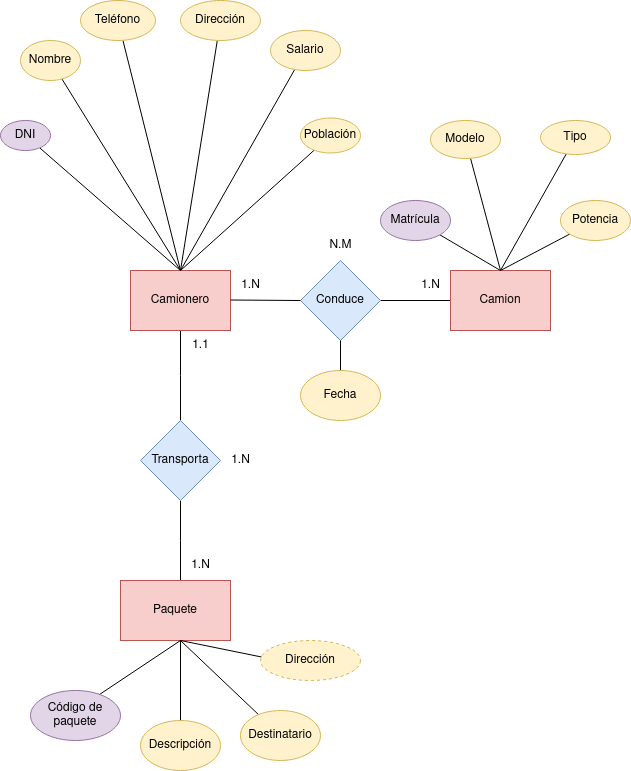

The diagram above was exported from draw.io. Its source (the exported page's mxGraphModel, read from the mxfile embedded in the PNG):
<mxGraphModel dx="1658" dy="908" grid="1" gridSize="10" guides="1" tooltips="1" connect="1" arrows="1" fold="1" page="1" pageScale="1" pageWidth="827" pageHeight="1169" math="0" shadow="0">
  <root>
    <mxCell id="0" />
    <mxCell id="1" parent="0" />
    <mxCell id="477z70IJDv5h19LHjHSA-6" style="edgeStyle=orthogonalEdgeStyle;rounded=0;orthogonalLoop=1;jettySize=auto;html=1;endArrow=none;endFill=0;" parent="1" source="477z70IJDv5h19LHjHSA-1" edge="1">
      <mxGeometry relative="1" as="geometry">
        <mxPoint x="200" y="480" as="targetPoint" />
      </mxGeometry>
    </mxCell>
    <mxCell id="477z70IJDv5h19LHjHSA-1" value="Camionero" style="rounded=0;whiteSpace=wrap;html=1;fillColor=#f8cecc;strokeColor=#b85450;" parent="1" vertex="1">
      <mxGeometry x="150" y="330" width="100" height="60" as="geometry" />
    </mxCell>
    <mxCell id="477z70IJDv5h19LHjHSA-4" style="edgeStyle=orthogonalEdgeStyle;rounded=0;orthogonalLoop=1;jettySize=auto;html=1;entryX=0;entryY=0.5;entryDx=0;entryDy=0;endArrow=none;endFill=0;" parent="1" source="477z70IJDv5h19LHjHSA-3" target="477z70IJDv5h19LHjHSA-5" edge="1">
      <mxGeometry relative="1" as="geometry">
        <mxPoint x="460" y="370" as="targetPoint" />
      </mxGeometry>
    </mxCell>
    <mxCell id="477z70IJDv5h19LHjHSA-3" value="Conduce" style="rhombus;whiteSpace=wrap;html=1;fillColor=#dae8fc;strokeColor=#6c8ebf;" parent="1" vertex="1">
      <mxGeometry x="320" y="320" width="80" height="80" as="geometry" />
    </mxCell>
    <mxCell id="477z70IJDv5h19LHjHSA-5" value="Camion" style="rounded=0;whiteSpace=wrap;html=1;fillColor=#f8cecc;strokeColor=#b85450;" parent="1" vertex="1">
      <mxGeometry x="470" y="330" width="100" height="60" as="geometry" />
    </mxCell>
    <mxCell id="477z70IJDv5h19LHjHSA-12" style="edgeStyle=orthogonalEdgeStyle;rounded=0;orthogonalLoop=1;jettySize=auto;html=1;endArrow=none;endFill=0;" parent="1" source="477z70IJDv5h19LHjHSA-11" edge="1">
      <mxGeometry relative="1" as="geometry">
        <mxPoint x="200" y="640" as="targetPoint" />
      </mxGeometry>
    </mxCell>
    <mxCell id="477z70IJDv5h19LHjHSA-11" value="Transporta" style="rhombus;whiteSpace=wrap;html=1;fillColor=#dae8fc;strokeColor=#6c8ebf;" parent="1" vertex="1">
      <mxGeometry x="160" y="480" width="80" height="80" as="geometry" />
    </mxCell>
    <mxCell id="477z70IJDv5h19LHjHSA-13" value="Paquete" style="rounded=0;whiteSpace=wrap;html=1;fillColor=#f8cecc;strokeColor=#b85450;" parent="1" vertex="1">
      <mxGeometry x="140" y="640" width="110" height="60" as="geometry" />
    </mxCell>
    <mxCell id="477z70IJDv5h19LHjHSA-16" value="" style="endArrow=none;html=1;rounded=0;endFill=0;" parent="1" target="477z70IJDv5h19LHjHSA-30" edge="1">
      <mxGeometry width="50" height="50" relative="1" as="geometry">
        <mxPoint x="200" y="330" as="sourcePoint" />
        <mxPoint x="280" y="160" as="targetPoint" />
      </mxGeometry>
    </mxCell>
    <mxCell id="477z70IJDv5h19LHjHSA-17" value="" style="endArrow=none;html=1;rounded=0;exitX=0.5;exitY=0;exitDx=0;exitDy=0;endFill=0;" parent="1" source="477z70IJDv5h19LHjHSA-1" target="477z70IJDv5h19LHjHSA-29" edge="1">
      <mxGeometry width="50" height="50" relative="1" as="geometry">
        <mxPoint x="140" y="300" as="sourcePoint" />
        <mxPoint x="200" y="120" as="targetPoint" />
      </mxGeometry>
    </mxCell>
    <mxCell id="477z70IJDv5h19LHjHSA-19" value="" style="endArrow=none;html=1;rounded=0;exitX=0.5;exitY=0;exitDx=0;exitDy=0;endFill=0;" parent="1" source="477z70IJDv5h19LHjHSA-1" target="477z70IJDv5h19LHjHSA-26" edge="1">
      <mxGeometry width="50" height="50" relative="1" as="geometry">
        <mxPoint x="70" y="280" as="sourcePoint" />
        <mxPoint x="80" y="200" as="targetPoint" />
      </mxGeometry>
    </mxCell>
    <mxCell id="477z70IJDv5h19LHjHSA-26" value="DNI" style="ellipse;whiteSpace=wrap;html=1;fillColor=#e1d5e7;strokeColor=#9673a6;" parent="1" vertex="1">
      <mxGeometry x="20" y="180" width="50" height="30" as="geometry" />
    </mxCell>
    <mxCell id="477z70IJDv5h19LHjHSA-28" value="" style="endArrow=none;html=1;rounded=0;exitX=0.5;exitY=0;exitDx=0;exitDy=0;endFill=0;" parent="1" source="477z70IJDv5h19LHjHSA-1" target="477z70IJDv5h19LHjHSA-27" edge="1">
      <mxGeometry width="50" height="50" relative="1" as="geometry">
        <mxPoint x="200" y="330" as="sourcePoint" />
        <mxPoint x="120" y="160" as="targetPoint" />
      </mxGeometry>
    </mxCell>
    <mxCell id="477z70IJDv5h19LHjHSA-27" value="Nombre" style="ellipse;whiteSpace=wrap;html=1;fillColor=#fff2cc;strokeColor=#d6b656;" parent="1" vertex="1">
      <mxGeometry x="40" y="100" width="60" height="40" as="geometry" />
    </mxCell>
    <mxCell id="477z70IJDv5h19LHjHSA-29" value="Teléfono" style="ellipse;whiteSpace=wrap;html=1;fillColor=#fff2cc;strokeColor=#d6b656;" parent="1" vertex="1">
      <mxGeometry x="100" y="60" width="75" height="40" as="geometry" />
    </mxCell>
    <mxCell id="477z70IJDv5h19LHjHSA-30" value="Dirección" style="ellipse;whiteSpace=wrap;html=1;fillColor=#fff2cc;strokeColor=#d6b656;" parent="1" vertex="1">
      <mxGeometry x="200" y="60" width="80" height="40" as="geometry" />
    </mxCell>
    <mxCell id="477z70IJDv5h19LHjHSA-32" value="" style="endArrow=none;html=1;rounded=0;endFill=0;" parent="1" target="477z70IJDv5h19LHjHSA-31" edge="1">
      <mxGeometry width="50" height="50" relative="1" as="geometry">
        <mxPoint x="200" y="330" as="sourcePoint" />
        <mxPoint x="320" y="200" as="targetPoint" />
      </mxGeometry>
    </mxCell>
    <mxCell id="477z70IJDv5h19LHjHSA-31" value="Salario" style="ellipse;whiteSpace=wrap;html=1;fillColor=#fff2cc;strokeColor=#d6b656;" parent="1" vertex="1">
      <mxGeometry x="290" y="90" width="70" height="40" as="geometry" />
    </mxCell>
    <mxCell id="477z70IJDv5h19LHjHSA-33" value="" style="endArrow=none;html=1;rounded=0;" parent="1" source="477z70IJDv5h19LHjHSA-34" edge="1">
      <mxGeometry width="50" height="50" relative="1" as="geometry">
        <mxPoint x="200" y="330" as="sourcePoint" />
        <mxPoint x="340" y="200" as="targetPoint" />
      </mxGeometry>
    </mxCell>
    <mxCell id="477z70IJDv5h19LHjHSA-35" value="" style="endArrow=none;html=1;rounded=0;" parent="1" target="477z70IJDv5h19LHjHSA-34" edge="1">
      <mxGeometry width="50" height="50" relative="1" as="geometry">
        <mxPoint x="200" y="330" as="sourcePoint" />
        <mxPoint x="340" y="200" as="targetPoint" />
      </mxGeometry>
    </mxCell>
    <mxCell id="477z70IJDv5h19LHjHSA-34" value="Población" style="ellipse;whiteSpace=wrap;html=1;fillColor=#fff2cc;strokeColor=#d6b656;" parent="1" vertex="1">
      <mxGeometry x="320" y="177.5" width="60" height="35" as="geometry" />
    </mxCell>
    <mxCell id="477z70IJDv5h19LHjHSA-36" style="edgeStyle=orthogonalEdgeStyle;rounded=0;orthogonalLoop=1;jettySize=auto;html=1;exitX=0.5;exitY=1;exitDx=0;exitDy=0;" parent="1" source="477z70IJDv5h19LHjHSA-34" target="477z70IJDv5h19LHjHSA-34" edge="1">
      <mxGeometry relative="1" as="geometry" />
    </mxCell>
    <mxCell id="477z70IJDv5h19LHjHSA-37" value="" style="endArrow=none;html=1;rounded=0;" parent="1" source="477z70IJDv5h19LHjHSA-47" edge="1">
      <mxGeometry width="50" height="50" relative="1" as="geometry">
        <mxPoint x="520" y="330" as="sourcePoint" />
        <mxPoint x="610" y="290" as="targetPoint" />
      </mxGeometry>
    </mxCell>
    <mxCell id="477z70IJDv5h19LHjHSA-38" value="" style="endArrow=none;html=1;rounded=0;" parent="1" source="477z70IJDv5h19LHjHSA-45" edge="1">
      <mxGeometry width="50" height="50" relative="1" as="geometry">
        <mxPoint x="520" y="330" as="sourcePoint" />
        <mxPoint x="600" y="200" as="targetPoint" />
      </mxGeometry>
    </mxCell>
    <mxCell id="477z70IJDv5h19LHjHSA-39" value="" style="endArrow=none;html=1;rounded=0;" parent="1" source="477z70IJDv5h19LHjHSA-43" edge="1">
      <mxGeometry width="50" height="50" relative="1" as="geometry">
        <mxPoint x="520" y="330" as="sourcePoint" />
        <mxPoint x="480" y="200" as="targetPoint" />
      </mxGeometry>
    </mxCell>
    <mxCell id="477z70IJDv5h19LHjHSA-40" value="" style="endArrow=none;html=1;rounded=0;exitX=0.5;exitY=0;exitDx=0;exitDy=0;" parent="1" source="477z70IJDv5h19LHjHSA-41" edge="1">
      <mxGeometry width="50" height="50" relative="1" as="geometry">
        <mxPoint x="410" y="280" as="sourcePoint" />
        <mxPoint x="440" y="280" as="targetPoint" />
      </mxGeometry>
    </mxCell>
    <mxCell id="477z70IJDv5h19LHjHSA-42" value="" style="endArrow=none;html=1;rounded=0;exitX=0.5;exitY=0;exitDx=0;exitDy=0;" parent="1" source="477z70IJDv5h19LHjHSA-5" target="477z70IJDv5h19LHjHSA-41" edge="1">
      <mxGeometry width="50" height="50" relative="1" as="geometry">
        <mxPoint x="520" y="330" as="sourcePoint" />
        <mxPoint x="440" y="280" as="targetPoint" />
      </mxGeometry>
    </mxCell>
    <mxCell id="477z70IJDv5h19LHjHSA-41" value="Matrícula" style="ellipse;whiteSpace=wrap;html=1;fillColor=#e1d5e7;strokeColor=#9673a6;" parent="1" vertex="1">
      <mxGeometry x="400" y="260" width="70" height="40" as="geometry" />
    </mxCell>
    <mxCell id="477z70IJDv5h19LHjHSA-44" value="" style="endArrow=none;html=1;rounded=0;" parent="1" target="477z70IJDv5h19LHjHSA-43" edge="1">
      <mxGeometry width="50" height="50" relative="1" as="geometry">
        <mxPoint x="520" y="330" as="sourcePoint" />
        <mxPoint x="480" y="200" as="targetPoint" />
      </mxGeometry>
    </mxCell>
    <mxCell id="477z70IJDv5h19LHjHSA-43" value="Modelo" style="ellipse;whiteSpace=wrap;html=1;fillColor=#fff2cc;strokeColor=#d6b656;" parent="1" vertex="1">
      <mxGeometry x="450" y="180" width="70" height="38" as="geometry" />
    </mxCell>
    <mxCell id="477z70IJDv5h19LHjHSA-46" value="" style="endArrow=none;html=1;rounded=0;" parent="1" target="477z70IJDv5h19LHjHSA-45" edge="1">
      <mxGeometry width="50" height="50" relative="1" as="geometry">
        <mxPoint x="520" y="330" as="sourcePoint" />
        <mxPoint x="600" y="200" as="targetPoint" />
      </mxGeometry>
    </mxCell>
    <mxCell id="477z70IJDv5h19LHjHSA-45" value="Tipo" style="ellipse;whiteSpace=wrap;html=1;fillColor=#fff2cc;strokeColor=#d6b656;" parent="1" vertex="1">
      <mxGeometry x="560" y="180" width="70" height="34" as="geometry" />
    </mxCell>
    <mxCell id="477z70IJDv5h19LHjHSA-48" value="" style="endArrow=none;html=1;rounded=0;" parent="1" target="477z70IJDv5h19LHjHSA-47" edge="1">
      <mxGeometry width="50" height="50" relative="1" as="geometry">
        <mxPoint x="520" y="330" as="sourcePoint" />
        <mxPoint x="610" y="290" as="targetPoint" />
      </mxGeometry>
    </mxCell>
    <mxCell id="477z70IJDv5h19LHjHSA-47" value="Potencia" style="ellipse;whiteSpace=wrap;html=1;fillColor=#fff2cc;strokeColor=#d6b656;" parent="1" vertex="1">
      <mxGeometry x="580" y="260" width="70" height="40" as="geometry" />
    </mxCell>
    <mxCell id="477z70IJDv5h19LHjHSA-49" value="" style="endArrow=none;html=1;rounded=0;" parent="1" source="477z70IJDv5h19LHjHSA-54" edge="1">
      <mxGeometry width="50" height="50" relative="1" as="geometry">
        <mxPoint x="80" y="760" as="sourcePoint" />
        <mxPoint x="200" y="700" as="targetPoint" />
      </mxGeometry>
    </mxCell>
    <mxCell id="477z70IJDv5h19LHjHSA-50" value="" style="endArrow=none;html=1;rounded=0;" parent="1" source="477z70IJDv5h19LHjHSA-52" edge="1">
      <mxGeometry width="50" height="50" relative="1" as="geometry">
        <mxPoint x="200" y="800" as="sourcePoint" />
        <mxPoint x="200" y="700" as="targetPoint" />
      </mxGeometry>
    </mxCell>
    <mxCell id="477z70IJDv5h19LHjHSA-51" value="" style="endArrow=none;html=1;rounded=0;" parent="1" edge="1">
      <mxGeometry width="50" height="50" relative="1" as="geometry">
        <mxPoint x="200" y="700" as="sourcePoint" />
        <mxPoint x="286.65511232923313" y="717.6547361330395" as="targetPoint" />
      </mxGeometry>
    </mxCell>
    <mxCell id="477z70IJDv5h19LHjHSA-52" value="Destinatario" style="ellipse;whiteSpace=wrap;html=1;fillColor=#fff2cc;strokeColor=#d6b656;" parent="1" vertex="1">
      <mxGeometry x="260" y="770" width="80" height="50" as="geometry" />
    </mxCell>
    <mxCell id="477z70IJDv5h19LHjHSA-54" value="Descripción" style="ellipse;whiteSpace=wrap;html=1;fillColor=#fff2cc;strokeColor=#d6b656;" parent="1" vertex="1">
      <mxGeometry x="160" y="780" width="80" height="50" as="geometry" />
    </mxCell>
    <mxCell id="477z70IJDv5h19LHjHSA-56" value="" style="endArrow=none;html=1;rounded=0;" parent="1" edge="1">
      <mxGeometry relative="1" as="geometry">
        <mxPoint x="250" y="359.5" as="sourcePoint" />
        <mxPoint x="320" y="360" as="targetPoint" />
      </mxGeometry>
    </mxCell>
    <mxCell id="477z70IJDv5h19LHjHSA-63" value="" style="endArrow=none;html=1;rounded=0;" parent="1" edge="1">
      <mxGeometry width="50" height="50" relative="1" as="geometry">
        <mxPoint x="110" y="760" as="sourcePoint" />
        <mxPoint x="200" y="700" as="targetPoint" />
      </mxGeometry>
    </mxCell>
    <mxCell id="477z70IJDv5h19LHjHSA-64" value="Código de paquete" style="ellipse;whiteSpace=wrap;html=1;fillColor=#e1d5e7;strokeColor=#9673a6;" parent="1" vertex="1">
      <mxGeometry x="50" y="750" width="90" height="50" as="geometry" />
    </mxCell>
    <mxCell id="477z70IJDv5h19LHjHSA-66" value="1.N" style="text;html=1;align=center;verticalAlign=middle;resizable=0;points=[];autosize=1;strokeColor=none;fillColor=none;" parent="1" vertex="1">
      <mxGeometry x="250" y="330" width="40" height="30" as="geometry" />
    </mxCell>
    <mxCell id="477z70IJDv5h19LHjHSA-67" value="1.N" style="text;html=1;align=center;verticalAlign=middle;resizable=0;points=[];autosize=1;strokeColor=none;fillColor=none;" parent="1" vertex="1">
      <mxGeometry x="430" y="330" width="40" height="30" as="geometry" />
    </mxCell>
    <mxCell id="477z70IJDv5h19LHjHSA-68" value="&lt;div&gt;N.M&lt;/div&gt;" style="text;html=1;align=center;verticalAlign=middle;resizable=0;points=[];autosize=1;strokeColor=none;fillColor=none;" parent="1" vertex="1">
      <mxGeometry x="335" y="290" width="50" height="30" as="geometry" />
    </mxCell>
    <mxCell id="477z70IJDv5h19LHjHSA-69" value="1.N" style="text;html=1;align=center;verticalAlign=middle;resizable=0;points=[];autosize=1;strokeColor=none;fillColor=none;" parent="1" vertex="1">
      <mxGeometry x="240" y="505" width="40" height="30" as="geometry" />
    </mxCell>
    <mxCell id="477z70IJDv5h19LHjHSA-70" value="1.N" style="text;html=1;align=center;verticalAlign=middle;resizable=0;points=[];autosize=1;strokeColor=none;fillColor=none;" parent="1" vertex="1">
      <mxGeometry x="200" y="610" width="40" height="30" as="geometry" />
    </mxCell>
    <mxCell id="477z70IJDv5h19LHjHSA-71" value="1.1" style="text;html=1;align=center;verticalAlign=middle;resizable=0;points=[];autosize=1;strokeColor=none;fillColor=none;" parent="1" vertex="1">
      <mxGeometry x="200" y="390" width="40" height="30" as="geometry" />
    </mxCell>
    <mxCell id="477z70IJDv5h19LHjHSA-72" value="" style="endArrow=none;html=1;rounded=0;" parent="1" edge="1">
      <mxGeometry width="50" height="50" relative="1" as="geometry">
        <mxPoint x="360" y="440" as="sourcePoint" />
        <mxPoint x="360" y="400" as="targetPoint" />
      </mxGeometry>
    </mxCell>
    <mxCell id="477z70IJDv5h19LHjHSA-73" value="Fecha" style="ellipse;whiteSpace=wrap;html=1;fillColor=#fff2cc;strokeColor=#d6b656;" parent="1" vertex="1">
      <mxGeometry x="320" y="430" width="80" height="50" as="geometry" />
    </mxCell>
    <mxCell id="477z70IJDv5h19LHjHSA-75" value="Dirección" style="ellipse;whiteSpace=wrap;html=1;align=center;dashed=1;fillColor=#fff2cc;strokeColor=#d6b656;" parent="1" vertex="1">
      <mxGeometry x="280" y="700" width="100" height="40" as="geometry" />
    </mxCell>
  </root>
</mxGraphModel>